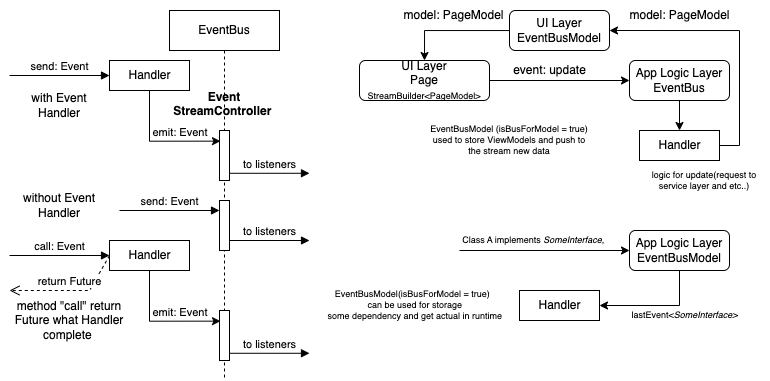

The diagram above was exported from draw.io. Its source (the exported page's mxGraphModel, read from the mxfile embedded in the PNG):
<mxGraphModel dx="1056" dy="521" grid="1" gridSize="10" guides="1" tooltips="1" connect="1" arrows="1" fold="1" page="1" pageScale="1" pageWidth="827" pageHeight="1169" math="0" shadow="0">
  <root>
    <mxCell id="0" />
    <mxCell id="1" parent="0" />
    <mxCell id="ok9UIn-PCw7UPCp2Z0VX-1" value="EventBus" style="shape=umlLifeline;perimeter=lifelinePerimeter;whiteSpace=wrap;html=1;container=1;collapsible=0;recursiveResize=0;outlineConnect=0;" vertex="1" parent="1">
      <mxGeometry x="170" y="10" width="110" height="370" as="geometry" />
    </mxCell>
    <mxCell id="ok9UIn-PCw7UPCp2Z0VX-2" value="" style="html=1;points=[];perimeter=orthogonalPerimeter;" vertex="1" parent="ok9UIn-PCw7UPCp2Z0VX-1">
      <mxGeometry x="50" y="120" width="10" height="50" as="geometry" />
    </mxCell>
    <mxCell id="ok9UIn-PCw7UPCp2Z0VX-3" value="send: Event" style="html=1;verticalAlign=bottom;endArrow=block;rounded=0;entryX=0;entryY=0.5;entryDx=0;entryDy=0;" edge="1" parent="ok9UIn-PCw7UPCp2Z0VX-1" target="ok9UIn-PCw7UPCp2Z0VX-4">
      <mxGeometry width="80" relative="1" as="geometry">
        <mxPoint x="-160" y="65" as="sourcePoint" />
        <mxPoint x="-80" y="60" as="targetPoint" />
      </mxGeometry>
    </mxCell>
    <mxCell id="ok9UIn-PCw7UPCp2Z0VX-5" style="edgeStyle=orthogonalEdgeStyle;rounded=0;orthogonalLoop=1;jettySize=auto;html=1;entryX=0.1;entryY=0.213;entryDx=0;entryDy=0;entryPerimeter=0;exitX=0.5;exitY=1;exitDx=0;exitDy=0;" edge="1" parent="ok9UIn-PCw7UPCp2Z0VX-1" source="ok9UIn-PCw7UPCp2Z0VX-4" target="ok9UIn-PCw7UPCp2Z0VX-2">
      <mxGeometry relative="1" as="geometry" />
    </mxCell>
    <mxCell id="ok9UIn-PCw7UPCp2Z0VX-6" value="emit: Event&amp;nbsp;" style="edgeLabel;html=1;align=center;verticalAlign=middle;resizable=0;points=[];" vertex="1" connectable="0" parent="ok9UIn-PCw7UPCp2Z0VX-5">
      <mxGeometry x="0.0081" y="-1" relative="1" as="geometry">
        <mxPoint x="21" y="-10" as="offset" />
      </mxGeometry>
    </mxCell>
    <mxCell id="ok9UIn-PCw7UPCp2Z0VX-4" value="Handler" style="html=1;" vertex="1" parent="ok9UIn-PCw7UPCp2Z0VX-1">
      <mxGeometry x="-60" y="50" width="80" height="30" as="geometry" />
    </mxCell>
    <mxCell id="ok9UIn-PCw7UPCp2Z0VX-7" value="Event&#10;StreamController " style="text;align=center;fontStyle=1;verticalAlign=middle;spacingLeft=3;spacingRight=3;strokeColor=none;rotatable=0;points=[[0,0.5],[1,0.5]];portConstraint=eastwest;" vertex="1" parent="ok9UIn-PCw7UPCp2Z0VX-1">
      <mxGeometry x="15" y="80" width="80" height="26" as="geometry" />
    </mxCell>
    <mxCell id="ok9UIn-PCw7UPCp2Z0VX-8" value="to listeners" style="html=1;verticalAlign=bottom;endArrow=block;rounded=0;" edge="1" parent="ok9UIn-PCw7UPCp2Z0VX-1">
      <mxGeometry width="80" relative="1" as="geometry">
        <mxPoint x="60" y="162.77999999999997" as="sourcePoint" />
        <mxPoint x="140" y="162.77999999999997" as="targetPoint" />
      </mxGeometry>
    </mxCell>
    <mxCell id="ok9UIn-PCw7UPCp2Z0VX-9" value="" style="html=1;points=[];perimeter=orthogonalPerimeter;" vertex="1" parent="ok9UIn-PCw7UPCp2Z0VX-1">
      <mxGeometry x="50" y="190" width="10" height="50" as="geometry" />
    </mxCell>
    <mxCell id="ok9UIn-PCw7UPCp2Z0VX-11" value="send: Event" style="html=1;verticalAlign=bottom;endArrow=block;rounded=0;entryX=0;entryY=0.5;entryDx=0;entryDy=0;" edge="1" parent="ok9UIn-PCw7UPCp2Z0VX-1">
      <mxGeometry width="80" relative="1" as="geometry">
        <mxPoint x="-50" y="200" as="sourcePoint" />
        <mxPoint x="50" y="200" as="targetPoint" />
      </mxGeometry>
    </mxCell>
    <mxCell id="ok9UIn-PCw7UPCp2Z0VX-12" value="to listeners" style="html=1;verticalAlign=bottom;endArrow=block;rounded=0;" edge="1" parent="ok9UIn-PCw7UPCp2Z0VX-1">
      <mxGeometry width="80" relative="1" as="geometry">
        <mxPoint x="60" y="230" as="sourcePoint" />
        <mxPoint x="140" y="230" as="targetPoint" />
      </mxGeometry>
    </mxCell>
    <mxCell id="ok9UIn-PCw7UPCp2Z0VX-13" value="with Event Handler" style="text;html=1;strokeColor=none;fillColor=none;align=center;verticalAlign=middle;whiteSpace=wrap;rounded=0;" vertex="1" parent="1">
      <mxGeometry x="30" y="90" width="60" height="30" as="geometry" />
    </mxCell>
    <mxCell id="ok9UIn-PCw7UPCp2Z0VX-14" value="without Event Handler" style="text;html=1;strokeColor=none;fillColor=none;align=center;verticalAlign=middle;whiteSpace=wrap;rounded=0;" vertex="1" parent="1">
      <mxGeometry x="20" y="190" width="80" height="30" as="geometry" />
    </mxCell>
    <mxCell id="ok9UIn-PCw7UPCp2Z0VX-23" value="" style="html=1;points=[];perimeter=orthogonalPerimeter;" vertex="1" parent="1">
      <mxGeometry x="220" y="310" width="10" height="50" as="geometry" />
    </mxCell>
    <mxCell id="ok9UIn-PCw7UPCp2Z0VX-24" value="call: Event" style="html=1;verticalAlign=bottom;endArrow=block;rounded=0;entryX=0;entryY=0.5;entryDx=0;entryDy=0;" edge="1" parent="1" target="ok9UIn-PCw7UPCp2Z0VX-27">
      <mxGeometry width="80" relative="1" as="geometry">
        <mxPoint x="10" y="255" as="sourcePoint" />
        <mxPoint x="-80" y="240" as="targetPoint" />
      </mxGeometry>
    </mxCell>
    <mxCell id="ok9UIn-PCw7UPCp2Z0VX-25" style="edgeStyle=orthogonalEdgeStyle;rounded=0;orthogonalLoop=1;jettySize=auto;html=1;entryX=0.1;entryY=0.213;entryDx=0;entryDy=0;entryPerimeter=0;exitX=0.5;exitY=1;exitDx=0;exitDy=0;" edge="1" parent="1" source="ok9UIn-PCw7UPCp2Z0VX-27" target="ok9UIn-PCw7UPCp2Z0VX-23">
      <mxGeometry relative="1" as="geometry" />
    </mxCell>
    <mxCell id="ok9UIn-PCw7UPCp2Z0VX-26" value="emit: Event&amp;nbsp;" style="edgeLabel;html=1;align=center;verticalAlign=middle;resizable=0;points=[];" vertex="1" connectable="0" parent="ok9UIn-PCw7UPCp2Z0VX-25">
      <mxGeometry x="0.0081" y="-1" relative="1" as="geometry">
        <mxPoint x="21" y="-10" as="offset" />
      </mxGeometry>
    </mxCell>
    <mxCell id="ok9UIn-PCw7UPCp2Z0VX-27" value="Handler" style="html=1;" vertex="1" parent="1">
      <mxGeometry x="110" y="240" width="80" height="30" as="geometry" />
    </mxCell>
    <mxCell id="ok9UIn-PCw7UPCp2Z0VX-29" value="to listeners" style="html=1;verticalAlign=bottom;endArrow=block;rounded=0;" edge="1" parent="1">
      <mxGeometry width="80" relative="1" as="geometry">
        <mxPoint x="230" y="352.78" as="sourcePoint" />
        <mxPoint x="310" y="352.78" as="targetPoint" />
      </mxGeometry>
    </mxCell>
    <mxCell id="ok9UIn-PCw7UPCp2Z0VX-31" value="return Future" style="html=1;verticalAlign=bottom;endArrow=open;dashed=1;endSize=8;rounded=0;exitX=0;exitY=0.5;exitDx=0;exitDy=0;" edge="1" parent="1" source="ok9UIn-PCw7UPCp2Z0VX-27">
      <mxGeometry relative="1" as="geometry">
        <mxPoint x="90" y="290" as="sourcePoint" />
        <mxPoint x="10" y="290" as="targetPoint" />
        <Array as="points">
          <mxPoint x="90" y="290" />
        </Array>
      </mxGeometry>
    </mxCell>
    <mxCell id="ok9UIn-PCw7UPCp2Z0VX-33" value="method &quot;call&quot; return Future what Handler complete&amp;nbsp;" style="text;html=1;strokeColor=none;fillColor=none;align=center;verticalAlign=middle;whiteSpace=wrap;rounded=0;" vertex="1" parent="1">
      <mxGeometry x="10" y="290" width="120" height="60" as="geometry" />
    </mxCell>
    <mxCell id="ok9UIn-PCw7UPCp2Z0VX-39" style="edgeStyle=orthogonalEdgeStyle;rounded=0;orthogonalLoop=1;jettySize=auto;html=1;entryX=0.5;entryY=0;entryDx=0;entryDy=0;" edge="1" parent="1" source="ok9UIn-PCw7UPCp2Z0VX-34" target="ok9UIn-PCw7UPCp2Z0VX-36">
      <mxGeometry relative="1" as="geometry" />
    </mxCell>
    <mxCell id="ok9UIn-PCw7UPCp2Z0VX-34" value="UI Layer&lt;br&gt;EventBusModel" style="rounded=1;whiteSpace=wrap;html=1;" vertex="1" parent="1">
      <mxGeometry x="510" y="10" width="100" height="40" as="geometry" />
    </mxCell>
    <mxCell id="ok9UIn-PCw7UPCp2Z0VX-45" style="edgeStyle=orthogonalEdgeStyle;rounded=0;orthogonalLoop=1;jettySize=auto;html=1;entryX=0.5;entryY=0;entryDx=0;entryDy=0;fontSize=9;" edge="1" parent="1" source="ok9UIn-PCw7UPCp2Z0VX-35" target="ok9UIn-PCw7UPCp2Z0VX-44">
      <mxGeometry relative="1" as="geometry" />
    </mxCell>
    <mxCell id="ok9UIn-PCw7UPCp2Z0VX-35" value="App Logic Layer&lt;br&gt;EventBus" style="rounded=1;whiteSpace=wrap;html=1;" vertex="1" parent="1">
      <mxGeometry x="630" y="60" width="100" height="40" as="geometry" />
    </mxCell>
    <mxCell id="ok9UIn-PCw7UPCp2Z0VX-37" style="edgeStyle=orthogonalEdgeStyle;rounded=0;orthogonalLoop=1;jettySize=auto;html=1;entryX=0;entryY=0.5;entryDx=0;entryDy=0;" edge="1" parent="1" source="ok9UIn-PCw7UPCp2Z0VX-36" target="ok9UIn-PCw7UPCp2Z0VX-35">
      <mxGeometry relative="1" as="geometry" />
    </mxCell>
    <mxCell id="ok9UIn-PCw7UPCp2Z0VX-36" value="UI Layer&lt;br&gt;Page&lt;br&gt;&lt;font style=&quot;font-size: 9px;&quot;&gt;StreamBuilder&amp;lt;PageModel&amp;gt;&lt;/font&gt;" style="rounded=1;whiteSpace=wrap;html=1;" vertex="1" parent="1">
      <mxGeometry x="360" y="60" width="130" height="40" as="geometry" />
    </mxCell>
    <mxCell id="ok9UIn-PCw7UPCp2Z0VX-40" value="event: update" style="text;html=1;align=center;verticalAlign=middle;resizable=0;points=[];autosize=1;strokeColor=none;fillColor=none;" vertex="1" parent="1">
      <mxGeometry x="500" y="55" width="100" height="30" as="geometry" />
    </mxCell>
    <mxCell id="ok9UIn-PCw7UPCp2Z0VX-41" value="model: PageModel" style="text;html=1;align=center;verticalAlign=middle;resizable=0;points=[];autosize=1;strokeColor=none;fillColor=none;" vertex="1" parent="1">
      <mxGeometry x="620" width="120" height="30" as="geometry" />
    </mxCell>
    <mxCell id="ok9UIn-PCw7UPCp2Z0VX-42" value="model: PageModel" style="text;html=1;align=center;verticalAlign=middle;resizable=0;points=[];autosize=1;strokeColor=none;fillColor=none;" vertex="1" parent="1">
      <mxGeometry x="394" width="120" height="30" as="geometry" />
    </mxCell>
    <mxCell id="ok9UIn-PCw7UPCp2Z0VX-46" style="edgeStyle=orthogonalEdgeStyle;rounded=0;orthogonalLoop=1;jettySize=auto;html=1;entryX=1;entryY=0.5;entryDx=0;entryDy=0;fontSize=9;exitX=1;exitY=0.5;exitDx=0;exitDy=0;" edge="1" parent="1" source="ok9UIn-PCw7UPCp2Z0VX-44" target="ok9UIn-PCw7UPCp2Z0VX-34">
      <mxGeometry relative="1" as="geometry" />
    </mxCell>
    <mxCell id="ok9UIn-PCw7UPCp2Z0VX-44" value="Handler" style="html=1;" vertex="1" parent="1">
      <mxGeometry x="640" y="130" width="80" height="30" as="geometry" />
    </mxCell>
    <mxCell id="ok9UIn-PCw7UPCp2Z0VX-47" value="logic for update(request to service layer and etc..)" style="text;html=1;strokeColor=none;fillColor=none;align=center;verticalAlign=middle;whiteSpace=wrap;rounded=0;fontSize=9;" vertex="1" parent="1">
      <mxGeometry x="640" y="150" width="130" height="60" as="geometry" />
    </mxCell>
    <mxCell id="ok9UIn-PCw7UPCp2Z0VX-48" value="EventBusModel (isBusForModel = true) used to store ViewModels and push to the stream new data" style="text;html=1;strokeColor=none;fillColor=none;align=center;verticalAlign=middle;whiteSpace=wrap;rounded=0;fontSize=9;" vertex="1" parent="1">
      <mxGeometry x="430" y="100" width="160" height="80" as="geometry" />
    </mxCell>
    <mxCell id="ok9UIn-PCw7UPCp2Z0VX-54" style="edgeStyle=orthogonalEdgeStyle;rounded=0;orthogonalLoop=1;jettySize=auto;html=1;entryX=1;entryY=0.5;entryDx=0;entryDy=0;fontSize=9;exitX=0.5;exitY=1;exitDx=0;exitDy=0;" edge="1" parent="1" source="ok9UIn-PCw7UPCp2Z0VX-49" target="ok9UIn-PCw7UPCp2Z0VX-53">
      <mxGeometry relative="1" as="geometry" />
    </mxCell>
    <mxCell id="ok9UIn-PCw7UPCp2Z0VX-49" value="App Logic Layer&lt;br&gt;EventBusModel" style="rounded=1;whiteSpace=wrap;html=1;" vertex="1" parent="1">
      <mxGeometry x="630" y="230" width="100" height="40" as="geometry" />
    </mxCell>
    <mxCell id="ok9UIn-PCw7UPCp2Z0VX-51" value="" style="endArrow=classic;html=1;rounded=0;fontSize=9;entryX=0;entryY=0.5;entryDx=0;entryDy=0;" edge="1" parent="1" target="ok9UIn-PCw7UPCp2Z0VX-49">
      <mxGeometry width="50" height="50" relative="1" as="geometry">
        <mxPoint x="460" y="250" as="sourcePoint" />
        <mxPoint x="390" y="160" as="targetPoint" />
      </mxGeometry>
    </mxCell>
    <mxCell id="ok9UIn-PCw7UPCp2Z0VX-52" value="Class A implements &lt;i&gt;SomeInterface&lt;/i&gt;,&amp;nbsp;" style="text;html=1;align=center;verticalAlign=middle;resizable=0;points=[];autosize=1;strokeColor=none;fillColor=none;fontSize=9;" vertex="1" parent="1">
      <mxGeometry x="450" y="230" width="170" height="20" as="geometry" />
    </mxCell>
    <mxCell id="ok9UIn-PCw7UPCp2Z0VX-53" value="Handler" style="html=1;" vertex="1" parent="1">
      <mxGeometry x="520" y="290" width="80" height="30" as="geometry" />
    </mxCell>
    <mxCell id="ok9UIn-PCw7UPCp2Z0VX-55" value="lastEvent&amp;lt;&lt;i&gt;SomeInterface&amp;gt;&lt;/i&gt;" style="text;html=1;align=center;verticalAlign=middle;resizable=0;points=[];autosize=1;strokeColor=none;fillColor=none;fontSize=9;" vertex="1" parent="1">
      <mxGeometry x="620" y="305" width="130" height="20" as="geometry" />
    </mxCell>
    <mxCell id="ok9UIn-PCw7UPCp2Z0VX-56" value="EventBusModel&lt;span style=&quot;&quot;&gt;(isBusForModel = true)&amp;nbsp;&lt;/span&gt;&lt;br&gt;&amp;nbsp;can be used for storage&lt;br&gt;&amp;nbsp;some dependency and get actual in runtime" style="text;html=1;align=center;verticalAlign=middle;resizable=0;points=[];autosize=1;strokeColor=none;fillColor=none;fontSize=9;" vertex="1" parent="1">
      <mxGeometry x="314" y="280" width="200" height="50" as="geometry" />
    </mxCell>
  </root>
</mxGraphModel>